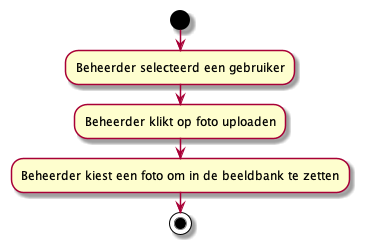

The diagram above was rendered by PlantUML. Its source (embedded in the PNG):
@startuml Foto toevoegen
start
:Beheerder selecteerd een gebruiker;
:Beheerder klikt op foto uploaden;
:Beheerder kiest een foto om in de beeldbank te zetten;
stop
@enduml